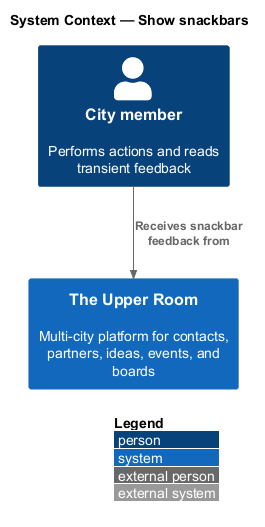

The diagram above was rendered by PlantUML. Its source (embedded in the PNG):
@startuml
!include <C4/C4_Context>
LAYOUT_WITH_LEGEND()
title System Context — Show snackbars

Person(member, "City member", "Performs actions and reads transient feedback")
System(upperRoom, "The Upper Room", "Multi-city platform for contacts, partners, ideas, events, and boards")

Rel(member, upperRoom, "Receives snackbar feedback from")
@enduml